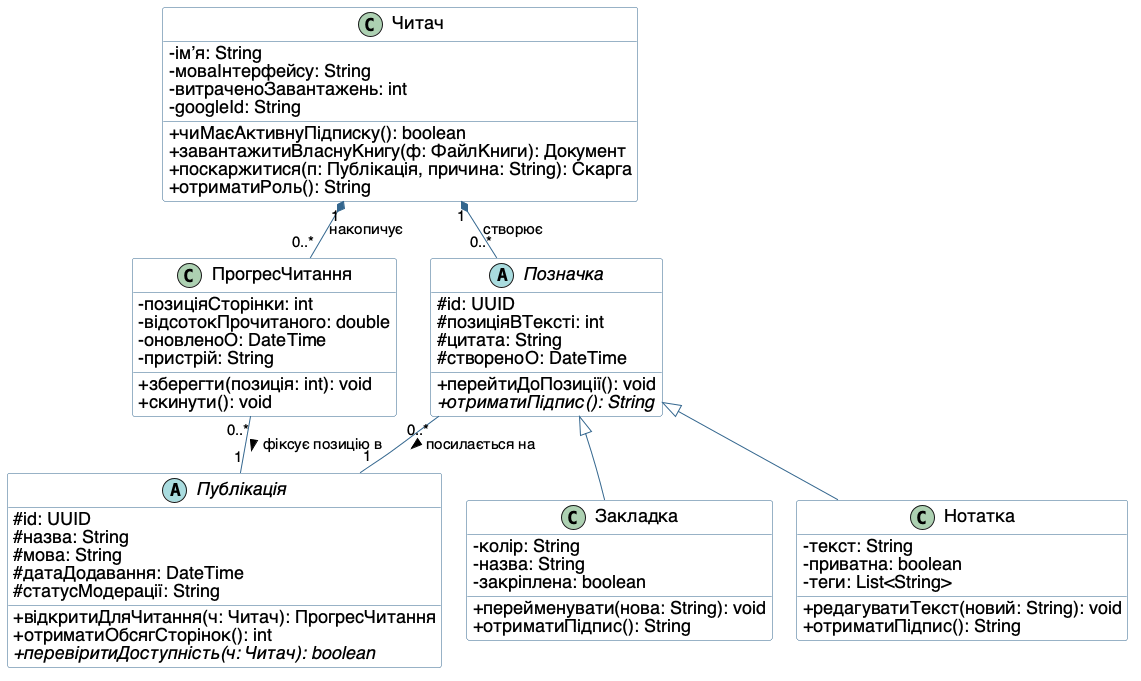

The diagram above was rendered by PlantUML. Its source (embedded in the PNG):
@startuml
' Вид 3. Читання: прогрес і позначки
' Частковий вид повної діаграми класів (classes.puml). Склад атрибутів і методів
' кожного класу дослівно збігається з повною діаграмою.
' Камінський Олексій Дмитрович, група ВТ-23-2

skinparam defaultFontName "Helvetica"
skinparam defaultFontSize 18
skinparam classAttributeIconSize 0
skinparam shadowing false
skinparam ArrowFontSize 15
skinparam nodesep 25
skinparam ranksep 40
skinparam class {
  BackgroundColor #FEFEFE
  BorderColor #33668E
  ArrowColor #33668E
}

class Читач {
  - імʼя: String
  - моваІнтерфейсу: String
  - витраченоЗавантажень: int
  - googleId: String
  + чиМаєАктивнуПідписку(): boolean
  + завантажитиВласнуКнигу(ф: ФайлКниги): Документ
  + поскаржитися(п: Публікація, причина: String): Скарга
  + отриматиРоль(): String
}

abstract class Публікація {
  # id: UUID
  # назва: String
  # мова: String
  # датаДодавання: DateTime
  # статусМодерації: String
  + відкритиДляЧитання(ч: Читач): ПрогресЧитання
  + отриматиОбсягСторінок(): int
  + {abstract} перевіритиДоступність(ч: Читач): boolean
}

class ПрогресЧитання {
  - позиціяСторінки: int
  - відсотокПрочитаного: double
  - оновленоО: DateTime
  - пристрій: String
  + зберегти(позиція: int): void
  + скинути(): void
}

abstract class Позначка {
  # id: UUID
  # позиціяВТексті: int
  # цитата: String
  # створеноО: DateTime
  + перейтиДоПозиції(): void
  + {abstract} отриматиПідпис(): String
}

class Закладка {
  - колір: String
  - назва: String
  - закріплена: boolean
  + перейменувати(нова: String): void
  + отриматиПідпис(): String
}

class Нотатка {
  - текст: String
  - приватна: boolean
  - теги: List<String>
  + редагуватиТекст(новий: String): void
  + отриматиПідпис(): String
}

' --- Узагальнення (2) ---
Позначка <|-- Закладка
Позначка <|-- Нотатка

' --- Композиція (2) ---
Читач "1" *-- "0..*" ПрогресЧитання : накопичує
Читач "1" *-- "0..*" Позначка : створює

' --- Асоціації з множинністю (2) ---
ПрогресЧитання "0..*" -- "1" Публікація : фіксує позицію в >
Позначка "0..*" -- "1" Публікація : посилається на >
@enduml